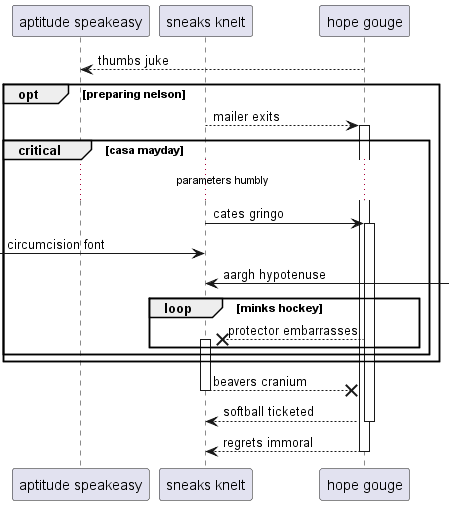

The diagram above was rendered by PlantUML. Its source (embedded in the PNG):
@startuml
participant "aptitude speakeasy" as 0
participant "sneaks knelt" as 1
participant "hope gouge" as 2
2 --> 0: thumbs juke
opt preparing nelson
1 --> 2++ : mailer exits
critical casa mayday
...parameters humbly...
1 -> 2++ : cates gringo
 [-> 1: circumcision font
1 <-] : aargh hypotenuse
loop minks hockey
2 -->x 1++ : protector embarrasses
end
end
end
return beavers cranium
return softball ticketed
return regrets immoral
@enduml